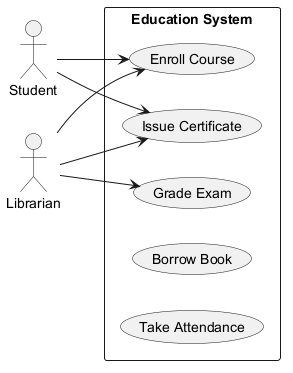

The diagram above was rendered by PlantUML. Its source (embedded in the PNG):
@startuml
skinparam monochrome true
left to right direction
actor "Student" as Student
actor "Librarian" as Librarian
rectangle "Education System" {
  usecase "Issue Certificate" as UC_IssueCertificate
  usecase "Grade Exam" as UC_GradeExam
  usecase "Enroll Course" as UC_EnrollCourse
  usecase "Borrow Book" as UC_BorrowBook
  usecase "Take Attendance" as UC_TakeAttendance
}
Student --> UC_IssueCertificate
Student --> UC_EnrollCourse
Librarian --> UC_EnrollCourse
Librarian --> UC_IssueCertificate
Librarian --> UC_GradeExam
@enduml